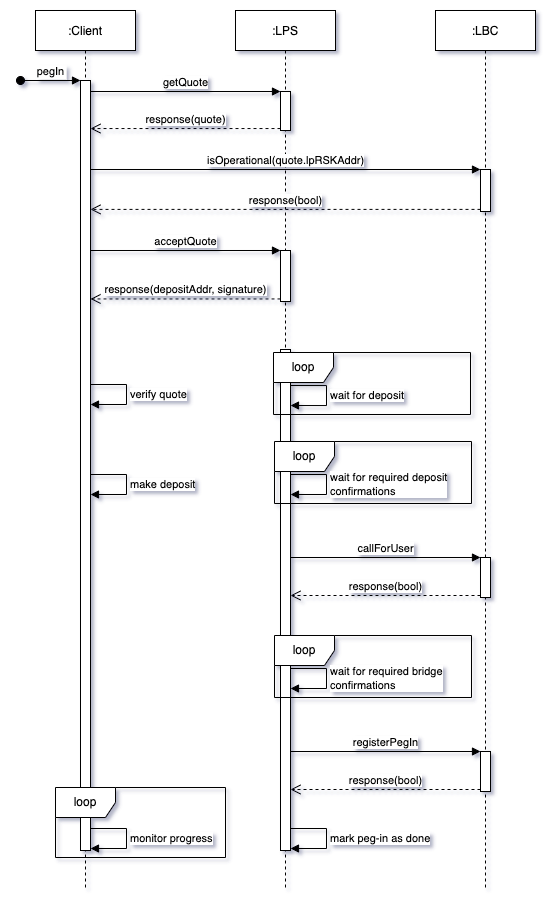

The diagram above was exported from draw.io. Its source (the exported page's mxGraphModel, read from the mxfile embedded in the PNG):
<mxGraphModel dx="901" dy="582" grid="1" gridSize="10" guides="1" tooltips="1" connect="1" arrows="1" fold="1" page="1" pageScale="1" pageWidth="850" pageHeight="1100" background="#FFFFFF" math="0" shadow="1">
  <root>
    <mxCell id="0" />
    <mxCell id="1" parent="0" />
    <mxCell id="3nuBFxr9cyL0pnOWT2aG-1" value=":Client" style="shape=umlLifeline;perimeter=lifelinePerimeter;container=1;collapsible=0;recursiveResize=0;rounded=0;shadow=0;strokeWidth=1;" parent="1" vertex="1">
      <mxGeometry x="120" y="80" width="100" height="880" as="geometry" />
    </mxCell>
    <mxCell id="3nuBFxr9cyL0pnOWT2aG-2" value="" style="points=[];perimeter=orthogonalPerimeter;rounded=0;shadow=0;strokeWidth=1;" parent="3nuBFxr9cyL0pnOWT2aG-1" vertex="1">
      <mxGeometry x="45" y="70" width="10" height="770" as="geometry" />
    </mxCell>
    <mxCell id="3nuBFxr9cyL0pnOWT2aG-3" value="pegIn" style="verticalAlign=bottom;startArrow=oval;endArrow=block;startSize=8;shadow=0;strokeWidth=1;" parent="3nuBFxr9cyL0pnOWT2aG-1" target="3nuBFxr9cyL0pnOWT2aG-2" edge="1">
      <mxGeometry relative="1" as="geometry">
        <mxPoint x="-15" y="70" as="sourcePoint" />
      </mxGeometry>
    </mxCell>
    <mxCell id="-um-uGylvMLWirNNW2Fy-28" value="verify quote" style="edgeStyle=orthogonalEdgeStyle;html=1;align=left;spacingLeft=2;endArrow=block;rounded=0;" parent="3nuBFxr9cyL0pnOWT2aG-1" edge="1">
      <mxGeometry relative="1" as="geometry">
        <mxPoint x="55" y="374" as="sourcePoint" />
        <Array as="points">
          <mxPoint x="91" y="374" />
          <mxPoint x="91" y="394" />
        </Array>
        <mxPoint x="55" y="394" as="targetPoint" />
      </mxGeometry>
    </mxCell>
    <mxCell id="3nuBFxr9cyL0pnOWT2aG-5" value=":LPS" style="shape=umlLifeline;perimeter=lifelinePerimeter;container=1;collapsible=0;recursiveResize=0;rounded=0;shadow=0;strokeWidth=1;" parent="1" vertex="1">
      <mxGeometry x="320" y="80" width="100" height="880" as="geometry" />
    </mxCell>
    <mxCell id="-um-uGylvMLWirNNW2Fy-18" value="" style="html=1;points=[];perimeter=orthogonalPerimeter;" parent="3nuBFxr9cyL0pnOWT2aG-5" vertex="1">
      <mxGeometry x="45" y="81" width="10" height="39" as="geometry" />
    </mxCell>
    <mxCell id="-um-uGylvMLWirNNW2Fy-24" value="" style="html=1;points=[];perimeter=orthogonalPerimeter;" parent="3nuBFxr9cyL0pnOWT2aG-5" vertex="1">
      <mxGeometry x="45" y="240" width="10" height="51" as="geometry" />
    </mxCell>
    <mxCell id="-um-uGylvMLWirNNW2Fy-32" value="" style="html=1;points=[];perimeter=orthogonalPerimeter;" parent="3nuBFxr9cyL0pnOWT2aG-5" vertex="1">
      <mxGeometry x="45" y="339" width="10" height="501" as="geometry" />
    </mxCell>
    <mxCell id="-um-uGylvMLWirNNW2Fy-2" value=":LBC" style="shape=umlLifeline;perimeter=lifelinePerimeter;container=1;collapsible=0;recursiveResize=0;rounded=0;shadow=0;strokeWidth=1;" parent="1" vertex="1">
      <mxGeometry x="520" y="80" width="100" height="880" as="geometry" />
    </mxCell>
    <mxCell id="-um-uGylvMLWirNNW2Fy-21" value="" style="html=1;points=[];perimeter=orthogonalPerimeter;" parent="-um-uGylvMLWirNNW2Fy-2" vertex="1">
      <mxGeometry x="45" y="159" width="10" height="42" as="geometry" />
    </mxCell>
    <mxCell id="-um-uGylvMLWirNNW2Fy-49" value="" style="html=1;points=[];perimeter=orthogonalPerimeter;" parent="-um-uGylvMLWirNNW2Fy-2" vertex="1">
      <mxGeometry x="45" y="547" width="10" height="40" as="geometry" />
    </mxCell>
    <mxCell id="-um-uGylvMLWirNNW2Fy-52" value="" style="html=1;points=[];perimeter=orthogonalPerimeter;" parent="-um-uGylvMLWirNNW2Fy-2" vertex="1">
      <mxGeometry x="45" y="741" width="10" height="40" as="geometry" />
    </mxCell>
    <mxCell id="-um-uGylvMLWirNNW2Fy-19" value="getQuote" style="html=1;verticalAlign=bottom;endArrow=block;entryX=0;entryY=0;rounded=0;" parent="1" source="3nuBFxr9cyL0pnOWT2aG-2" target="-um-uGylvMLWirNNW2Fy-18" edge="1">
      <mxGeometry relative="1" as="geometry">
        <mxPoint x="295" y="160" as="sourcePoint" />
      </mxGeometry>
    </mxCell>
    <mxCell id="-um-uGylvMLWirNNW2Fy-20" value="response(quote)" style="html=1;verticalAlign=bottom;endArrow=open;dashed=1;endSize=8;exitX=0;exitY=0.95;rounded=0;" parent="1" source="-um-uGylvMLWirNNW2Fy-18" target="3nuBFxr9cyL0pnOWT2aG-2" edge="1">
      <mxGeometry relative="1" as="geometry">
        <mxPoint x="295" y="236" as="targetPoint" />
      </mxGeometry>
    </mxCell>
    <mxCell id="-um-uGylvMLWirNNW2Fy-22" value="isOperational(quote.lpRSKAddr)" style="html=1;verticalAlign=bottom;endArrow=block;entryX=0;entryY=0;rounded=0;" parent="1" source="3nuBFxr9cyL0pnOWT2aG-2" target="-um-uGylvMLWirNNW2Fy-21" edge="1">
      <mxGeometry relative="1" as="geometry">
        <mxPoint x="200" y="238" as="sourcePoint" />
      </mxGeometry>
    </mxCell>
    <mxCell id="-um-uGylvMLWirNNW2Fy-23" value="response(bool)" style="html=1;verticalAlign=bottom;endArrow=open;dashed=1;endSize=8;exitX=0;exitY=0.95;rounded=0;" parent="1" source="-um-uGylvMLWirNNW2Fy-21" target="3nuBFxr9cyL0pnOWT2aG-2" edge="1">
      <mxGeometry relative="1" as="geometry">
        <mxPoint x="240" y="310" as="targetPoint" />
      </mxGeometry>
    </mxCell>
    <mxCell id="-um-uGylvMLWirNNW2Fy-25" value="acceptQuote" style="html=1;verticalAlign=bottom;endArrow=block;entryX=0;entryY=0;rounded=0;" parent="1" source="3nuBFxr9cyL0pnOWT2aG-2" target="-um-uGylvMLWirNNW2Fy-24" edge="1">
      <mxGeometry relative="1" as="geometry">
        <mxPoint x="220" y="320" as="sourcePoint" />
      </mxGeometry>
    </mxCell>
    <mxCell id="-um-uGylvMLWirNNW2Fy-26" value="response(depositAddr, signature)" style="html=1;verticalAlign=bottom;endArrow=open;dashed=1;endSize=8;exitX=0;exitY=0.95;rounded=0;" parent="1" source="-um-uGylvMLWirNNW2Fy-24" target="3nuBFxr9cyL0pnOWT2aG-2" edge="1">
      <mxGeometry relative="1" as="geometry">
        <mxPoint x="240" y="390" as="targetPoint" />
      </mxGeometry>
    </mxCell>
    <mxCell id="-um-uGylvMLWirNNW2Fy-30" value="make deposit" style="edgeStyle=orthogonalEdgeStyle;html=1;align=left;spacingLeft=2;endArrow=block;rounded=0;" parent="1" edge="1">
      <mxGeometry relative="1" as="geometry">
        <mxPoint x="175" y="544" as="sourcePoint" />
        <Array as="points">
          <mxPoint x="211" y="544" />
          <mxPoint x="211" y="564" />
        </Array>
        <mxPoint x="175" y="564" as="targetPoint" />
      </mxGeometry>
    </mxCell>
    <mxCell id="-um-uGylvMLWirNNW2Fy-31" value="monitor progress" style="edgeStyle=orthogonalEdgeStyle;html=1;align=left;spacingLeft=2;endArrow=block;rounded=0;" parent="1" edge="1">
      <mxGeometry relative="1" as="geometry">
        <mxPoint x="175" y="898" as="sourcePoint" />
        <Array as="points">
          <mxPoint x="211" y="898" />
          <mxPoint x="211" y="918" />
        </Array>
        <mxPoint x="175" y="918" as="targetPoint" />
      </mxGeometry>
    </mxCell>
    <mxCell id="-um-uGylvMLWirNNW2Fy-33" value="wait for deposit" style="edgeStyle=orthogonalEdgeStyle;html=1;align=left;spacingLeft=2;endArrow=block;rounded=0;" parent="1" edge="1">
      <mxGeometry relative="1" as="geometry">
        <mxPoint x="375" y="455" as="sourcePoint" />
        <Array as="points">
          <mxPoint x="411" y="455" />
          <mxPoint x="411" y="475" />
        </Array>
        <mxPoint x="375" y="475" as="targetPoint" />
      </mxGeometry>
    </mxCell>
    <mxCell id="-um-uGylvMLWirNNW2Fy-35" value="wait for&amp;nbsp;required deposit&lt;br&gt;confirmations" style="edgeStyle=orthogonalEdgeStyle;html=1;align=left;spacingLeft=2;endArrow=block;rounded=0;" parent="1" edge="1">
      <mxGeometry relative="1" as="geometry">
        <mxPoint x="375" y="544" as="sourcePoint" />
        <Array as="points">
          <mxPoint x="411" y="544" />
          <mxPoint x="411" y="564" />
        </Array>
        <mxPoint x="375" y="564" as="targetPoint" />
      </mxGeometry>
    </mxCell>
    <mxCell id="-um-uGylvMLWirNNW2Fy-40" value="wait for&amp;nbsp;required bridge&lt;br&gt;confirmations" style="edgeStyle=orthogonalEdgeStyle;html=1;align=left;spacingLeft=2;endArrow=block;rounded=0;" parent="1" edge="1">
      <mxGeometry relative="1" as="geometry">
        <mxPoint x="375" y="738" as="sourcePoint" />
        <Array as="points">
          <mxPoint x="411" y="738" />
          <mxPoint x="411" y="758" />
        </Array>
        <mxPoint x="375" y="758" as="targetPoint" />
      </mxGeometry>
    </mxCell>
    <mxCell id="-um-uGylvMLWirNNW2Fy-44" value="mark peg-in as done" style="edgeStyle=orthogonalEdgeStyle;html=1;align=left;spacingLeft=2;endArrow=block;rounded=0;" parent="1" edge="1">
      <mxGeometry relative="1" as="geometry">
        <mxPoint x="375" y="898" as="sourcePoint" />
        <Array as="points">
          <mxPoint x="411" y="898" />
          <mxPoint x="411" y="918" />
        </Array>
        <mxPoint x="375" y="918" as="targetPoint" />
      </mxGeometry>
    </mxCell>
    <mxCell id="-um-uGylvMLWirNNW2Fy-51" value="response(bool)" style="html=1;verticalAlign=bottom;endArrow=open;dashed=1;endSize=8;exitX=0;exitY=0.95;rounded=0;" parent="1" source="-um-uGylvMLWirNNW2Fy-49" target="-um-uGylvMLWirNNW2Fy-32" edge="1">
      <mxGeometry relative="1" as="geometry">
        <mxPoint x="390" y="665" as="targetPoint" />
      </mxGeometry>
    </mxCell>
    <mxCell id="-um-uGylvMLWirNNW2Fy-50" value="callForUser" style="html=1;verticalAlign=bottom;endArrow=block;entryX=0;entryY=0;rounded=0;" parent="1" source="-um-uGylvMLWirNNW2Fy-32" target="-um-uGylvMLWirNNW2Fy-49" edge="1">
      <mxGeometry relative="1" as="geometry">
        <mxPoint x="410" y="630" as="sourcePoint" />
      </mxGeometry>
    </mxCell>
    <mxCell id="-um-uGylvMLWirNNW2Fy-54" value="response(bool)" style="html=1;verticalAlign=bottom;endArrow=open;dashed=1;endSize=8;exitX=0;exitY=0.95;rounded=0;" parent="1" source="-um-uGylvMLWirNNW2Fy-52" edge="1">
      <mxGeometry relative="1" as="geometry">
        <mxPoint x="375" y="859" as="targetPoint" />
      </mxGeometry>
    </mxCell>
    <mxCell id="-um-uGylvMLWirNNW2Fy-56" value="loop" style="shape=umlFrame;whiteSpace=wrap;html=1;" parent="1" vertex="1">
      <mxGeometry x="358" y="422" width="197" height="62" as="geometry" />
    </mxCell>
    <mxCell id="-um-uGylvMLWirNNW2Fy-53" value="registerPegIn" style="html=1;verticalAlign=bottom;endArrow=block;entryX=0;entryY=0;rounded=0;" parent="1" target="-um-uGylvMLWirNNW2Fy-52" edge="1">
      <mxGeometry relative="1" as="geometry">
        <mxPoint x="375" y="821" as="sourcePoint" />
      </mxGeometry>
    </mxCell>
    <mxCell id="-um-uGylvMLWirNNW2Fy-55" value="loop" style="shape=umlFrame;whiteSpace=wrap;html=1;" parent="1" vertex="1">
      <mxGeometry x="140" y="857" width="170" height="70" as="geometry" />
    </mxCell>
    <mxCell id="-um-uGylvMLWirNNW2Fy-57" value="loop" style="shape=umlFrame;whiteSpace=wrap;html=1;" parent="1" vertex="1">
      <mxGeometry x="359" y="511" width="197" height="62" as="geometry" />
    </mxCell>
    <mxCell id="-um-uGylvMLWirNNW2Fy-59" value="loop" style="shape=umlFrame;whiteSpace=wrap;html=1;" parent="1" vertex="1">
      <mxGeometry x="359" y="705" width="197" height="62" as="geometry" />
    </mxCell>
  </root>
</mxGraphModel>